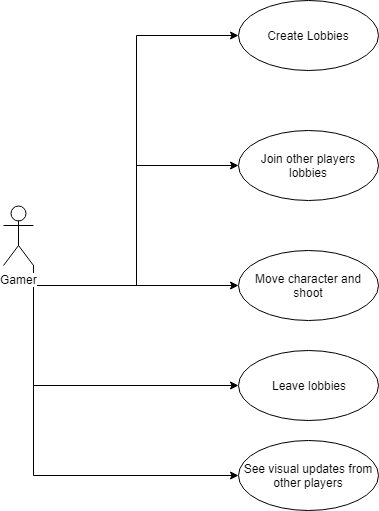

The diagram above was exported from draw.io. Its source (the exported page's mxGraphModel, read from the mxfile embedded in the PNG):
<mxGraphModel dx="1394" dy="747" grid="1" gridSize="10" guides="1" tooltips="1" connect="1" arrows="1" fold="1" page="1" pageScale="1" pageWidth="850" pageHeight="1100" math="0" shadow="0">
  <root>
    <mxCell id="0" />
    <mxCell id="1" parent="0" />
    <mxCell id="OXPK_GB4bgCKnSVtKwav-12" style="edgeStyle=orthogonalEdgeStyle;rounded=0;orthogonalLoop=1;jettySize=auto;html=1;exitX=1;exitY=1;exitDx=0;exitDy=0;exitPerimeter=0;entryX=0;entryY=0.5;entryDx=0;entryDy=0;" edge="1" parent="1" source="OXPK_GB4bgCKnSVtKwav-1" target="OXPK_GB4bgCKnSVtKwav-3">
      <mxGeometry relative="1" as="geometry" />
    </mxCell>
    <mxCell id="OXPK_GB4bgCKnSVtKwav-13" style="edgeStyle=orthogonalEdgeStyle;rounded=0;orthogonalLoop=1;jettySize=auto;html=1;exitX=1;exitY=1;exitDx=0;exitDy=0;exitPerimeter=0;entryX=0;entryY=0.5;entryDx=0;entryDy=0;" edge="1" parent="1" source="OXPK_GB4bgCKnSVtKwav-1" target="OXPK_GB4bgCKnSVtKwav-2">
      <mxGeometry relative="1" as="geometry" />
    </mxCell>
    <mxCell id="OXPK_GB4bgCKnSVtKwav-14" style="edgeStyle=orthogonalEdgeStyle;rounded=0;orthogonalLoop=1;jettySize=auto;html=1;exitX=1;exitY=1;exitDx=0;exitDy=0;exitPerimeter=0;entryX=0;entryY=0.5;entryDx=0;entryDy=0;" edge="1" parent="1" source="OXPK_GB4bgCKnSVtKwav-1" target="OXPK_GB4bgCKnSVtKwav-4">
      <mxGeometry relative="1" as="geometry" />
    </mxCell>
    <mxCell id="OXPK_GB4bgCKnSVtKwav-15" style="edgeStyle=orthogonalEdgeStyle;rounded=0;orthogonalLoop=1;jettySize=auto;html=1;exitX=1;exitY=1;exitDx=0;exitDy=0;exitPerimeter=0;entryX=0;entryY=0.5;entryDx=0;entryDy=0;" edge="1" parent="1" source="OXPK_GB4bgCKnSVtKwav-1" target="OXPK_GB4bgCKnSVtKwav-5">
      <mxGeometry relative="1" as="geometry" />
    </mxCell>
    <mxCell id="OXPK_GB4bgCKnSVtKwav-16" style="edgeStyle=orthogonalEdgeStyle;rounded=0;orthogonalLoop=1;jettySize=auto;html=1;exitX=1;exitY=1;exitDx=0;exitDy=0;exitPerimeter=0;entryX=0;entryY=0.5;entryDx=0;entryDy=0;" edge="1" parent="1" source="OXPK_GB4bgCKnSVtKwav-1" target="OXPK_GB4bgCKnSVtKwav-6">
      <mxGeometry relative="1" as="geometry" />
    </mxCell>
    <mxCell id="OXPK_GB4bgCKnSVtKwav-1" value="Gamer" style="shape=umlActor;verticalLabelPosition=bottom;labelBackgroundColor=#ffffff;verticalAlign=top;html=1;" vertex="1" parent="1">
      <mxGeometry x="120" y="295" width="30" height="60" as="geometry" />
    </mxCell>
    <mxCell id="OXPK_GB4bgCKnSVtKwav-2" value="Create Lobbies" style="ellipse;whiteSpace=wrap;html=1;" vertex="1" parent="1">
      <mxGeometry x="355" y="90" width="140" height="70" as="geometry" />
    </mxCell>
    <mxCell id="OXPK_GB4bgCKnSVtKwav-3" value="Join other players lobbies&lt;br&gt;" style="ellipse;whiteSpace=wrap;html=1;" vertex="1" parent="1">
      <mxGeometry x="355" y="220" width="140" height="70" as="geometry" />
    </mxCell>
    <mxCell id="OXPK_GB4bgCKnSVtKwav-4" value="Move character and shoot&lt;br&gt;" style="ellipse;whiteSpace=wrap;html=1;" vertex="1" parent="1">
      <mxGeometry x="355" y="340" width="140" height="70" as="geometry" />
    </mxCell>
    <mxCell id="OXPK_GB4bgCKnSVtKwav-5" value="Leave lobbies&lt;br&gt;" style="ellipse;whiteSpace=wrap;html=1;" vertex="1" parent="1">
      <mxGeometry x="355" y="440" width="140" height="70" as="geometry" />
    </mxCell>
    <mxCell id="OXPK_GB4bgCKnSVtKwav-6" value="See visual updates from other players&lt;br&gt;" style="ellipse;whiteSpace=wrap;html=1;" vertex="1" parent="1">
      <mxGeometry x="355" y="530" width="140" height="70" as="geometry" />
    </mxCell>
  </root>
</mxGraphModel>